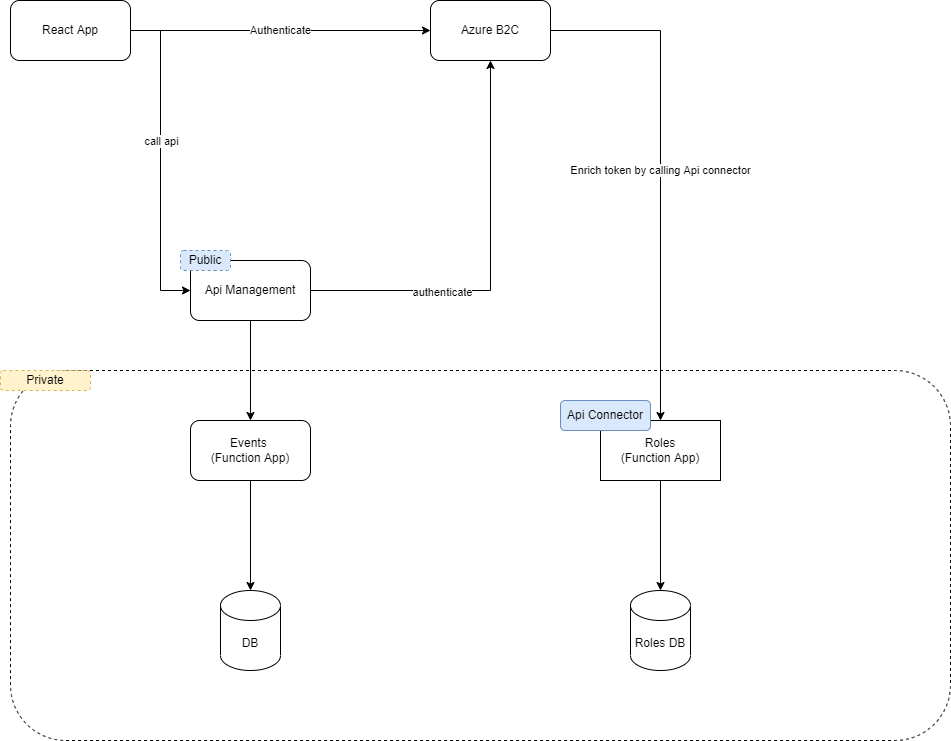

The diagram above was exported from draw.io. Its source (the exported page's mxGraphModel, read from the mxfile embedded in the PNG):
<mxGraphModel dx="1550" dy="929" grid="1" gridSize="10" guides="1" tooltips="1" connect="1" arrows="1" fold="1" page="1" pageScale="1" pageWidth="850" pageHeight="1100" math="0" shadow="0">
  <root>
    <mxCell id="0" />
    <mxCell id="1" parent="0" />
    <mxCell id="WNqz-Y6a3gNv3SWh1s66-7" value="" style="rounded=1;whiteSpace=wrap;html=1;fillColor=none;dashed=1;" parent="1" vertex="1">
      <mxGeometry x="110" y="610" width="940" height="370" as="geometry" />
    </mxCell>
    <mxCell id="TV1l9cybWo0IXHz9w8f3-4" value="Authenticate" style="edgeStyle=orthogonalEdgeStyle;rounded=0;orthogonalLoop=1;jettySize=auto;html=1;" parent="1" source="TV1l9cybWo0IXHz9w8f3-2" target="TV1l9cybWo0IXHz9w8f3-3" edge="1">
      <mxGeometry relative="1" as="geometry" />
    </mxCell>
    <mxCell id="WNqz-Y6a3gNv3SWh1s66-2" style="edgeStyle=orthogonalEdgeStyle;rounded=0;orthogonalLoop=1;jettySize=auto;html=1;entryX=0;entryY=0.5;entryDx=0;entryDy=0;" parent="1" source="TV1l9cybWo0IXHz9w8f3-2" target="WNqz-Y6a3gNv3SWh1s66-1" edge="1">
      <mxGeometry relative="1" as="geometry" />
    </mxCell>
    <mxCell id="WNqz-Y6a3gNv3SWh1s66-3" value="call api" style="edgeLabel;html=1;align=center;verticalAlign=middle;resizable=0;points=[];" parent="WNqz-Y6a3gNv3SWh1s66-2" vertex="1" connectable="0">
      <mxGeometry x="-0.1271" relative="1" as="geometry">
        <mxPoint as="offset" />
      </mxGeometry>
    </mxCell>
    <mxCell id="TV1l9cybWo0IXHz9w8f3-2" value="React App" style="rounded=1;whiteSpace=wrap;html=1;" parent="1" vertex="1">
      <mxGeometry x="110" y="240" width="120" height="60" as="geometry" />
    </mxCell>
    <mxCell id="WNqz-Y6a3gNv3SWh1s66-13" value="Enrich token by calling Api connector" style="edgeStyle=orthogonalEdgeStyle;rounded=0;orthogonalLoop=1;jettySize=auto;html=1;" parent="1" source="TV1l9cybWo0IXHz9w8f3-3" target="WNqz-Y6a3gNv3SWh1s66-11" edge="1">
      <mxGeometry relative="1" as="geometry" />
    </mxCell>
    <mxCell id="TV1l9cybWo0IXHz9w8f3-3" value="Azure B2C" style="rounded=1;whiteSpace=wrap;html=1;" parent="1" vertex="1">
      <mxGeometry x="530" y="240" width="120" height="60" as="geometry" />
    </mxCell>
    <mxCell id="WNqz-Y6a3gNv3SWh1s66-20" style="edgeStyle=orthogonalEdgeStyle;rounded=0;orthogonalLoop=1;jettySize=auto;html=1;entryX=0.5;entryY=0;entryDx=0;entryDy=0;entryPerimeter=0;" parent="1" source="TV1l9cybWo0IXHz9w8f3-5" target="WNqz-Y6a3gNv3SWh1s66-19" edge="1">
      <mxGeometry relative="1" as="geometry" />
    </mxCell>
    <mxCell id="TV1l9cybWo0IXHz9w8f3-5" value="Events&amp;nbsp;&lt;br&gt;(Function App)" style="rounded=1;whiteSpace=wrap;html=1;" parent="1" vertex="1">
      <mxGeometry x="290" y="660" width="120" height="60" as="geometry" />
    </mxCell>
    <mxCell id="WNqz-Y6a3gNv3SWh1s66-4" style="edgeStyle=orthogonalEdgeStyle;rounded=0;orthogonalLoop=1;jettySize=auto;html=1;" parent="1" source="WNqz-Y6a3gNv3SWh1s66-1" target="TV1l9cybWo0IXHz9w8f3-3" edge="1">
      <mxGeometry relative="1" as="geometry" />
    </mxCell>
    <mxCell id="WNqz-Y6a3gNv3SWh1s66-5" value="authenticate" style="edgeLabel;html=1;align=center;verticalAlign=middle;resizable=0;points=[];" parent="WNqz-Y6a3gNv3SWh1s66-4" vertex="1" connectable="0">
      <mxGeometry x="-0.361" y="-1" relative="1" as="geometry">
        <mxPoint as="offset" />
      </mxGeometry>
    </mxCell>
    <mxCell id="WNqz-Y6a3gNv3SWh1s66-6" style="edgeStyle=orthogonalEdgeStyle;rounded=0;orthogonalLoop=1;jettySize=auto;html=1;" parent="1" source="WNqz-Y6a3gNv3SWh1s66-1" target="TV1l9cybWo0IXHz9w8f3-5" edge="1">
      <mxGeometry relative="1" as="geometry" />
    </mxCell>
    <mxCell id="WNqz-Y6a3gNv3SWh1s66-1" value="Api Management" style="rounded=1;whiteSpace=wrap;html=1;" parent="1" vertex="1">
      <mxGeometry x="290" y="500" width="120" height="60" as="geometry" />
    </mxCell>
    <mxCell id="WNqz-Y6a3gNv3SWh1s66-8" value="Private" style="rounded=1;whiteSpace=wrap;html=1;dashed=1;fillColor=#fff2cc;strokeColor=#d6b656;" parent="1" vertex="1">
      <mxGeometry x="100" y="610" width="90" height="20" as="geometry" />
    </mxCell>
    <mxCell id="WNqz-Y6a3gNv3SWh1s66-9" value="Public" style="rounded=1;whiteSpace=wrap;html=1;dashed=1;fillColor=#dae8fc;strokeColor=#6c8ebf;" parent="1" vertex="1">
      <mxGeometry x="280" y="490" width="50" height="20" as="geometry" />
    </mxCell>
    <mxCell id="WNqz-Y6a3gNv3SWh1s66-15" style="edgeStyle=orthogonalEdgeStyle;rounded=0;orthogonalLoop=1;jettySize=auto;html=1;" parent="1" source="WNqz-Y6a3gNv3SWh1s66-11" target="WNqz-Y6a3gNv3SWh1s66-14" edge="1">
      <mxGeometry relative="1" as="geometry" />
    </mxCell>
    <mxCell id="WNqz-Y6a3gNv3SWh1s66-11" value="Roles&lt;br&gt;(Function App)" style="rounded=0;whiteSpace=wrap;html=1;fillColor=none;" parent="1" vertex="1">
      <mxGeometry x="700" y="660" width="120" height="60" as="geometry" />
    </mxCell>
    <mxCell id="WNqz-Y6a3gNv3SWh1s66-14" value="Roles DB" style="shape=cylinder3;whiteSpace=wrap;html=1;boundedLbl=1;backgroundOutline=1;size=15;fillColor=none;" parent="1" vertex="1">
      <mxGeometry x="730" y="830" width="60" height="80" as="geometry" />
    </mxCell>
    <mxCell id="WNqz-Y6a3gNv3SWh1s66-16" value="Api Connector" style="rounded=1;whiteSpace=wrap;html=1;fillColor=#dae8fc;strokeColor=#6c8ebf;" parent="1" vertex="1">
      <mxGeometry x="660" y="640" width="90" height="30" as="geometry" />
    </mxCell>
    <mxCell id="WNqz-Y6a3gNv3SWh1s66-19" value="DB" style="shape=cylinder3;whiteSpace=wrap;html=1;boundedLbl=1;backgroundOutline=1;size=15;fillColor=none;" parent="1" vertex="1">
      <mxGeometry x="320" y="830" width="60" height="80" as="geometry" />
    </mxCell>
  </root>
</mxGraphModel>